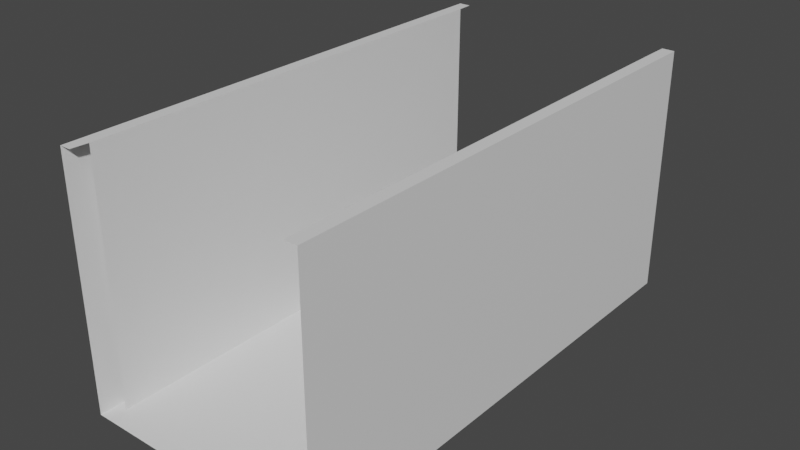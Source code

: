 # Source: fall_pit_01_open.blend  (saved by Blender 3.6.13; exported with 4.5.12 LTS)
import bpy
from mathutils import Matrix  # noqa: F401  (used for matrix-valued properties, if any)

bpy.ops.wm.read_factory_settings(use_empty=True)
scene = bpy.context.scene
scene.name = 'Scene'

# ---- collections
col_collection = bpy.data.collections.new('Collection'); scene.collection.children.link(col_collection)

# ---- materials (node trees are filled in below, after node groups)
mat_material = bpy.data.materials.new('Material')
mat_material.alpha_threshold = 0.0
mat_material.use_transparent_shadow = False
mat_material.roughness = 0.5
mat_material.line_color = (0.0, 0.0, 0.0, 1.0)

# ---- material node trees
mat_material.use_nodes = True; mat_material.node_tree.nodes.clear()
_N = mat_material.node_tree.nodes; _L = mat_material.node_tree.links
n0 = _N.new('ShaderNodeOutputMaterial'); n0.name = 'Material Output'; n0.location = (300, 300)
n1 = _N.new('ShaderNodeBsdfPrincipled'); n1.name = 'Principled BSDF'; n1.location = (10, 300)
n1.distribution = 'GGX'
n1.subsurface_method = 'RANDOM_WALK_SKIN'
n1.inputs[3].default_value = 1.45
n1.inputs[27].default_value = (0.0, 0.0, 0.0, 1.0)
n1.inputs[28].default_value = 1.0
_L.new(n1.outputs[0], n0.inputs[0])
n0.is_active_output = True

# ---- world
world_world = bpy.data.worlds.new('World'); scene.world = world_world
world_world.use_nodes = True; world_world.node_tree.nodes.clear()
_N = world_world.node_tree.nodes; _L = world_world.node_tree.links
n0 = _N.new('ShaderNodeOutputWorld'); n0.name = 'World Output'; n0.location = (300, 300)
n1 = _N.new('ShaderNodeBackground'); n1.name = 'Background'; n1.location = (10, 300)
n1.inputs[0].default_value = (0.05088, 0.05088, 0.05088, 1.0)
_L.new(n1.outputs[0], n0.inputs[0])
n0.is_active_output = True
world_world.color = (0.05088, 0.05088, 0.05088)
world_world.use_sun_shadow = False
world_world.sun_shadow_jitter_overblur = 0.0

# ---- meshes
me_cube = bpy.data.meshes.new('Cube')
me_cube.from_pydata([(5.076, 9.363, -0.3352), (5.076, 9.363, -10.34), (5.076, -10.66, -0.3352), (5.076, -10.66, -10.34), (-4.924, 9.363, -0.3352), (-4.924, 9.363, -10.34), (-4.924, -10.66, -0.3352), (-4.924, -10.66, -10.34), (1.742, 9.363, -10.34), (-1.591, 9.363, -10.34), (-4.444, 9.363, -0.3352), (4.573, -10.66, -0.3352), (-1.591, -10.66, -10.34), (1.742, -10.66, -10.34), (-4.924, 2.69, -10.34), (-4.924, -3.983, -10.34), (5.076, 2.69, -0.3352), (5.076, -3.983, -0.3352), (-4.924, -3.983, -0.3352), (-4.924, 2.69, -0.3352), (5.076, -3.983, -10.34), (5.076, 2.69, -10.34), (-1.591, 2.69, -10.34), (-1.591, -3.983, -10.34), (1.742, 2.69, -10.34), (1.742, -3.983, -10.34), (4.568, 8.689, -0.3352), (4.568, -9.982, -0.3352), (-4.416, 8.689, -0.3352), (-4.416, -9.982, -0.3352), (4.568, 8.689, -10.27), (4.568, -9.982, -10.27), (-4.416, 8.689, -10.27), (-4.416, -9.982, -10.27), (-4.474, -10.66, -0.3352), (4.578, 9.363, -0.3352)], [], [(29, 18, 6, 34), (14, 19, 4, 5), (25, 20, 3, 13), (20, 17, 2, 3), (15, 23, 12, 7), (23, 25, 13, 12), (17, 27, 11, 2), (28, 10, 4, 19), (0, 35, 26, 16), (16, 26, 27, 17), (9, 8, 24, 22), (22, 24, 25, 23), (5, 9, 22, 14), (14, 22, 23, 15), (1, 0, 16, 21), (21, 16, 17, 20), (8, 1, 21, 24), (24, 21, 20, 25), (7, 6, 18, 15), (15, 18, 19, 14), (28, 19, 18, 29), (30, 32, 33, 31), (28, 29, 33, 32), (27, 26, 30, 31)])
_uv = me_cube.uv_layers.new(name='UVMap')
_uv.uv.foreach_set('vector', [0.7917, 0.6667, 0.875, 0.6667, 0.875, 0.75, 0.8637, 0.75, 0.375, 0.1667, 0.625, 0.1667, 0.625, 0.25, 0.375, 0.25, 0.2917, 0.6667, 0.375, 0.6667, 0.375, 0.75, 0.2917, 0.75, 0.375, 0.6667, 0.625, 0.6667, 0.625, 0.75, 0.375, 0.75, 0.125, 0.6667, 0.2083, 0.6667, 0.2083, 0.75, 0.125, 0.75, 0.2083, 0.6667, 0.2917, 0.6667, 0.2917, 0.75, 0.2083, 0.75, 0.625, 0.6667, 0.7083, 0.6667, 0.6376, 0.75, 0.625, 0.75, 0.7917, 0.5833, 0.863, 0.5, 0.875, 0.5, 0.875, 0.5833, 0.625, 0.5, 0.6374, 0.5, 0.7083, 0.5833, 0.625, 0.5833, 0.625, 0.5833, 0.7083, 0.5833, 0.7083, 0.6667, 0.625, 0.6667, 0.2083, 0.5, 0.2917, 0.5, 0.2917, 0.5833, 0.2083, 0.5833, 0.2083, 0.5833, 0.2917, 0.5833, 0.2917, 0.6667, 0.2083, 0.6667, 0.125, 0.5, 0.2083, 0.5, 0.2083, 0.5833, 0.125, 0.5833, 0.125, 0.5833, 0.2083, 0.5833, 0.2083, 0.6667, 0.125, 0.6667, 0.375, 0.5, 0.625, 0.5, 0.625, 0.5833, 0.375, 0.5833, 0.375, 0.5833, 0.625, 0.5833, 0.625, 0.6667, 0.375, 0.6667, 0.2917, 0.5, 0.375, 0.5, 0.375, 0.5833, 0.2917, 0.5833, 0.2917, 0.5833, 0.375, 0.5833, 0.375, 0.6667, 0.2917, 0.6667, 0.375, 0.0, 0.625, 0.0, 0.625, 0.08333, 0.375, 0.08333, 0.375, 0.08333, 0.625, 0.08333, 0.625, 0.1667, 0.375, 0.1667, 0.7917, 0.5833, 0.875, 0.5833, 0.875, 0.6667, 0.7917, 0.6667, 0.7083, 0.5833, 0.7917, 0.5833, 0.7917, 0.6667, 0.7083, 0.6667, 0.7917, 0.5833, 0.7917, 0.6667, 0.7917, 0.6667, 0.7917, 0.5833, 0.7083, 0.6667, 0.7083, 0.5833, 0.7083, 0.5833, 0.7083, 0.6667])
me_cube.materials.append(mat_material)
me_cube.use_mirror_vertex_groups = False
me_cube.update()

# ---- objects
ob_pit01_col = bpy.data.objects.new('Pit01-col', me_cube)

# ---- transforms, parenting, visibility, modifiers, constraints
ob_pit01_col.location = (0.0, 0.0, 0.0)
ob_pit01_col.lock_rotations_4d = False
ob_pit01_col.empty_display_type = 'ARROWS'
ob_pit01_col.lineart.crease_threshold = 0.0

# ---- collection membership
col_collection.objects.link(ob_pit01_col)

# ---- scene / render settings (as saved in the file)
scene.frame_start = 1; scene.frame_end = 250; scene.frame_set(1)
scene.render.engine = 'BLENDER_EEVEE_NEXT'
scene.cycles.sampling_pattern = 'TABULATED_SOBOL'
scene.view_settings.view_transform = 'Filmic'
bpy.context.view_layer.update()

# ---- added for rendering (the .blend has no active camera and no usable light): camera, sun
cam_auto = bpy.data.cameras.new('AutoCamera')
cam_auto.lens = 50.0
cam_auto.sensor_width = 36.0
cam_auto.clip_end = 1000.0
ob_auto_camera = bpy.data.objects.new('AutoCamera', cam_auto)
scene.collection.objects.link(ob_auto_camera)
ob_auto_camera.location = (22.7543, -27.861, 12.8077)
ob_auto_camera.rotation_euler = (1.09748, -7.21219e-08, 0.694738)
scene.camera = ob_auto_camera
light_auto_sun = bpy.data.lights.new('AutoSun', 'SUN')
light_auto_sun.energy = 3.0
light_auto_sun.angle = 0.0523599
ob_auto_sun = bpy.data.objects.new('AutoSun', light_auto_sun)
scene.collection.objects.link(ob_auto_sun)
ob_auto_sun.rotation_euler = (0.872665, 0.174533, 0.523599)
bpy.context.view_layer.update()
